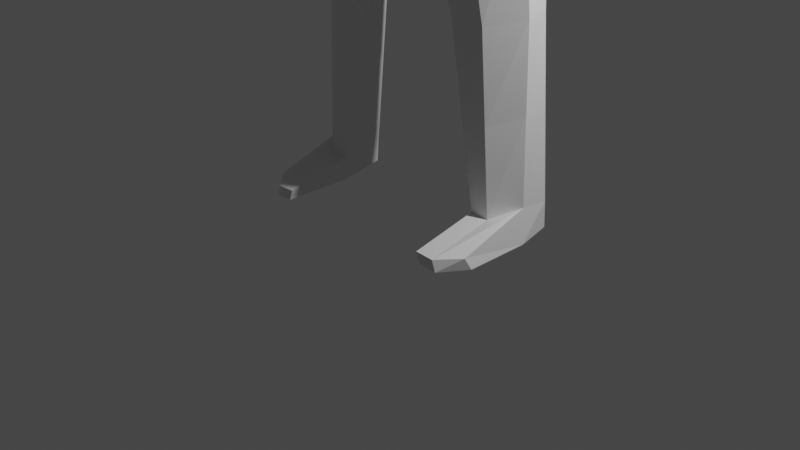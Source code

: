 # Source: Polyfigure.blend  (saved by Blender 2.81.16; exported with 4.5.12 LTS)
import bpy
from mathutils import Matrix  # noqa: F401  (used for matrix-valued properties, if any)

bpy.ops.wm.read_factory_settings(use_empty=True)
scene = bpy.context.scene
scene.name = 'Scene'

# ---- collections
col_collection = bpy.data.collections.new('Collection'); scene.collection.children.link(col_collection)

# ---- materials (node trees are filled in below, after node groups)
mat_material = bpy.data.materials.new('Material')
mat_material.alpha_threshold = 0.0
mat_material.use_transparent_shadow = False
mat_material.line_color = (0.0, 0.0, 0.0, 1.0)

# ---- material node trees
mat_material.use_nodes = True; mat_material.node_tree.nodes.clear()
_N = mat_material.node_tree.nodes; _L = mat_material.node_tree.links
n0 = _N.new('ShaderNodeOutputMaterial'); n0.name = 'Material Output'; n0.location = (300, 300)
n1 = _N.new('ShaderNodeBsdfPrincipled'); n1.name = 'Principled BSDF'; n1.location = (10, 300)
n1.distribution = 'GGX'
n1.subsurface_method = 'BURLEY'
n1.inputs[2].default_value = 0.4
n1.inputs[3].default_value = 1.45
n1.inputs[27].default_value = (0.0, 0.0, 0.0, 1.0)
n1.inputs[28].default_value = 1.0
_L.new(n1.outputs[0], n0.inputs[0])
n0.is_active_output = True

# ---- world
world_world = bpy.data.worlds.new('World'); scene.world = world_world
world_world.use_nodes = True; world_world.node_tree.nodes.clear()
_N = world_world.node_tree.nodes; _L = world_world.node_tree.links
n0 = _N.new('ShaderNodeOutputWorld'); n0.name = 'World Output'; n0.location = (300, 300)
n1 = _N.new('ShaderNodeBackground'); n1.name = 'Background'; n1.location = (10, 300)
n1.inputs[0].default_value = (0.05088, 0.05088, 0.05088, 1.0)
_L.new(n1.outputs[0], n0.inputs[0])
n0.is_active_output = True
world_world.color = (0.05088, 0.05088, 0.05088)
world_world.use_sun_shadow = False
world_world.sun_shadow_jitter_overblur = 0.0

# ---- cameras
cam_camera = bpy.data.cameras.new('Camera')
cam_camera.clip_end = 100.0
cam_camera.ortho_scale = 7.314

# ---- lights
light_light = bpy.data.lights.new('Light', 'POINT')
light_light.transmission_factor = 0.0
light_light.energy = 1000.0
light_light.shadow_soft_size = 0.1
light_light.shadow_maximum_resolution = 0.006
light_light.use_absolute_resolution = True

# ---- meshes
me_cube = bpy.data.meshes.new('Cube')
me_cube.from_pydata([(0.8, 0.4983, 1.0), (0.5, 0.4261, -0.6153), (0.8, -0.552, 0.9715), (0.5, -0.4947, -1.0), (2.205e-17, 0.5227, -0.821), (1.0, 0.5674, 0.0), (1.0, -0.6788, 0.0), (-1.443e-17, -0.8268, 1.111), (0.8, 0.0, 1.0), (0.0, -0.5473, -1.123), (-1.671e-17, 0.8414, 1.101), (0.5, -0.01313, -0.895), (0.0, 1.0, 0.0), (1.1, 0.0, 0.0), (0.0, 0.0, -1.123), (0.0, -1.0, 0.0), (0.0, 0.0, 1.326), (0.6654, -0.3052, -1.895), (0.4868, 0.8348, -1.475), (1.902e-17, 0.8659, -1.541), (0.0, -0.4588, -1.889), (0.5, 0.1033, -1.338), (0.5, 0.4756, -1.117), (0.0, 0.0, -1.558), (2.011e-17, 0.6443, -1.264), (1.507, 0.1692, -1.565), (1.448, 0.6511, -1.435), (0.5, 0.1033, -1.338), (0.5, 0.4756, -1.117), (0.6654, -0.1805, -5.294), (0.4868, 0.8356, -4.845), (1.902e-17, 0.8659, -4.947), (1.457e-18, -0.3341, -5.288), (1.187, 0.1692, -5.021), (1.122, 0.6157, -4.923), (1.902e-17, 0.8659, -2.727), (0.0, -0.3913, -3.075), (0.6654, -0.2377, -3.081), (1.28, 0.1692, -2.801), (1.173, 0.6503, -2.704), (0.4868, 0.8356, -2.626), (1.902e-17, 0.8659, -4.598), (0.6654, -0.1805, -4.945), (1.457e-18, -0.3341, -4.939), (1.172, 0.1692, -4.765), (1.076, 0.6211, -4.563), (0.4868, 0.8356, -4.496), (0.0, -0.3913, -4.643), (1.063, 0.1692, -4.407), (0.9555, 0.6503, -4.309), (0.4868, 0.8356, -4.193), (1.902e-17, 0.8659, -4.295), (0.6654, -0.2377, -4.649), (0.0, -0.4588, -2.746), (1.399, 0.1692, -2.219), (1.359, 0.6503, -2.333), (0.4868, 0.8356, -2.296), (1.902e-17, 0.8659, -2.398), (0.6654, -0.3052, -2.752), (1.906, 0.2122, -1.968), (1.799, 0.694, -1.836), (2.175, 0.3013, -2.512), (2.049, 0.7003, -2.442), (1.993, 0.1847, -3.627), (1.899, 0.6124, -3.503), (2.405, 0.2533, -3.595), (2.302, 0.6786, -3.547), (2.343, 0.1103, -4.705), (2.278, 0.4007, -4.63), (2.627, 0.1523, -4.693), (2.557, 0.4465, -4.66), (2.262, 0.003651, -4.875), (2.151, 0.4996, -4.747), (2.748, 0.07544, -4.855), (2.627, 0.5778, -4.799), (2.324, 0.1315, -5.086), (2.258, 0.422, -5.011), (2.608, 0.1736, -5.075), (2.538, 0.4678, -5.042), (1.787, 0.2353, -2.366), (1.707, 0.1907, -1.767), (1.624, 0.6725, -1.635), (1.704, 0.6753, -2.387), (2.199, 0.219, -3.611), (2.101, 0.6455, -3.525), (2.485, 0.1313, -4.699), (2.417, 0.4236, -4.645), (2.505, 0.03954, -4.865), (2.389, 0.5387, -4.773), (2.466, 0.1526, -5.081), (2.398, 0.4449, -5.026), (0.08016, -0.1805, -5.901), (0.1568, 0.8356, -5.666), (1.902e-17, 0.8659, -5.554), (1.457e-18, -0.2189, -5.826), (1.014, 0.03521, -7.812), (1.046, 0.6532, -7.667), (1.321, 0.2978, -7.734), (1.284, 0.5562, -7.694), (0.641, 0.03521, -7.786), (0.9421, 0.736, -7.788), (1.118, 0.0799, -9.652), (1.137, 0.6532, -9.596), (1.331, 0.3386, -9.539), (1.326, 0.6627, -9.569), (0.9157, 0.0799, -9.641), (0.982, 0.6174, -9.595), (1.157, 0.09669, -9.928), (1.175, 0.6699, -9.872), (1.369, 0.3196, -9.901), (1.317, 0.688, -9.859), (0.954, 0.09669, -9.917), (1.02, 0.6342, -9.87), (1.115, -0.6438, -9.811), (1.325, -0.4354, -9.794), (0.9121, -0.6438, -9.801), (1.157, -0.6427, -9.928), (1.359, -0.3765, -9.914), (0.954, -0.6427, -9.917), (0.0, -0.3913, -3.819), (1.177, 0.1692, -3.563), (1.07, 0.6503, -3.465), (0.4868, 0.8356, -3.369), (1.902e-17, 0.8659, -3.471), (0.6654, -0.2377, -3.825), (0.7665, 0.7444, -6.256), (0.5494, 0.7858, -6.727), (0.8395, -0.07264, -6.553), (1.254, 0.2335, -6.377), (0.3606, -0.07264, -6.844), (1.203, 0.5859, -6.309), (0.7783, 0.05756, -8.714), (1.066, 0.05756, -8.732), (1.305, 0.6095, -8.632), (1.092, 0.6532, -8.631), (1.326, 0.3182, -8.637), (0.9621, 0.6767, -8.691)], [], [(14, 11, 3, 9), (13, 8, 2, 6), (12, 10, 0, 5), (4, 12, 5, 1), (11, 13, 6, 3), (1, 5, 13, 11), (5, 0, 8, 13), (21, 17, 25, 27), (3, 6, 15, 9), (6, 2, 7, 15), (8, 16, 7, 2), (0, 10, 16, 8), (44, 42, 29, 33), (21, 23, 20, 17), (24, 22, 18, 19), (23, 24, 19, 20), (14, 4, 24, 23), (4, 1, 22, 24), (11, 14, 23, 21), (1, 11, 21, 22), (28, 27, 25, 26), (22, 21, 27, 28), (43, 41, 31, 32), (18, 22, 28, 26), (29, 32, 94, 91), (128, 127, 95, 97), (45, 44, 33, 34), (42, 43, 32, 29), (46, 45, 34, 30), (41, 46, 30, 31), (57, 56, 40, 35), (56, 55, 39, 40), (58, 53, 36, 37), (55, 54, 38, 39), (53, 57, 35, 36), (54, 58, 37, 38), (51, 50, 46, 41), (50, 49, 45, 46), (52, 47, 43, 42), (49, 48, 44, 45), (47, 51, 41, 43), (48, 52, 42, 44), (120, 124, 52, 48), (119, 123, 51, 47), (121, 120, 48, 49), (124, 119, 47, 52), (122, 121, 49, 50), (123, 122, 50, 51), (25, 17, 58, 54), (20, 19, 57, 53), (80, 79, 61, 59), (17, 20, 53, 58), (18, 26, 55, 56), (19, 18, 56, 57), (60, 59, 61, 62), (81, 80, 59, 60), (79, 54, 63, 83), (82, 81, 60, 62), (84, 66, 70, 86), (54, 55, 64, 63), (82, 62, 66, 84), (62, 61, 65, 66), (85, 67, 71, 87), (66, 65, 69, 70), (83, 63, 67, 85), (63, 64, 68, 67), (87, 71, 75, 89), (67, 68, 72, 71), (86, 70, 74, 88), (70, 69, 73, 74), (89, 90, 78, 77), (71, 72, 76, 75), (88, 74, 78, 90), (74, 73, 77, 78), (72, 88, 90, 76), (75, 76, 90, 89), (68, 86, 88, 72), (73, 87, 89, 77), (65, 83, 85, 69), (69, 85, 87, 73), (55, 82, 84, 64), (64, 84, 86, 68), (55, 26, 81, 82), (61, 79, 83, 65), (26, 25, 80, 81), (25, 54, 79, 80), (93, 92, 91, 94), (31, 30, 92, 93), (32, 31, 93, 94), (126, 125, 96, 100), (134, 133, 104, 102), (132, 131, 105, 101), (129, 126, 100, 99), (127, 129, 99, 95), (125, 130, 98, 96), (130, 128, 97, 98), (105, 106, 112, 111), (106, 102, 108, 112), (133, 135, 103, 104), (136, 134, 102, 106), (131, 136, 106, 105), (135, 132, 101, 103), (107, 108, 110, 109), (108, 107, 111, 112), (103, 101, 113, 114), (111, 107, 116, 118), (102, 104, 110, 108), (104, 103, 109, 110), (114, 113, 116, 117), (113, 115, 118, 116), (109, 103, 114, 117), (105, 111, 118, 115), (101, 105, 115, 113), (107, 109, 117, 116), (35, 40, 122, 123), (40, 39, 121, 122), (37, 36, 119, 124), (39, 38, 120, 121), (36, 35, 123, 119), (38, 37, 124, 120), (34, 33, 128, 130), (30, 34, 130, 125), (29, 91, 129, 127), (91, 92, 126, 129), (92, 30, 125, 126), (33, 29, 127, 128), (97, 95, 132, 135), (99, 100, 136, 131), (100, 96, 134, 136), (98, 97, 135, 133), (95, 99, 131, 132), (96, 98, 133, 134)])
_uv = me_cube.uv_layers.new(name='UVMap')
_uv.uv.foreach_set('vector', [0.25, 0.625, 0.375, 0.625, 0.375, 0.75, 0.25, 0.75, 0.5, 0.625, 0.625, 0.625, 0.625, 0.75, 0.5, 0.75, 0.5, 0.375, 0.625, 0.375, 0.625, 0.5, 0.5, 0.5, 0.375, 0.375, 0.5, 0.375, 0.5, 0.5, 0.375, 0.5, 0.375, 0.625, 0.5, 0.625, 0.5, 0.75, 0.375, 0.75, 0.375, 0.5, 0.5, 0.5, 0.5, 0.625, 0.375, 0.625, 0.5, 0.5, 0.625, 0.5, 0.625, 0.625, 0.5, 0.625, 0.375, 0.625, 0.375, 0.625, 0.375, 0.625, 0.375, 0.625, 0.375, 0.75, 0.5, 0.75, 0.5, 0.875, 0.375, 0.875, 0.5, 0.75, 0.625, 0.75, 0.625, 0.875, 0.5, 0.875, 0.625, 0.625, 0.75, 0.625, 0.75, 0.75, 0.625, 0.75, 0.625, 0.5, 0.75, 0.5, 0.75, 0.625, 0.625, 0.625, 0.375, 0.625, 0.375, 0.625, 0.375, 0.625, 0.375, 0.625, 0.375, 0.625, 0.25, 0.625, 0.25, 0.625, 0.375, 0.625, 0.375, 0.375, 0.375, 0.5, 0.375, 0.5, 0.375, 0.375, 0.0, 0.0, 0.0, 0.0, 0.0, 0.0, 0.0, 0.0, 0.0, 0.0, 0.0, 0.0, 0.0, 0.0, 0.0, 0.0, 0.375, 0.375, 0.375, 0.5, 0.375, 0.5, 0.375, 0.375, 0.375, 0.625, 0.25, 0.625, 0.25, 0.625, 0.375, 0.625, 0.375, 0.5, 0.375, 0.625, 0.375, 0.625, 0.375, 0.5, 0.375, 0.5, 0.375, 0.625, 0.375, 0.625, 0.375, 0.5, 0.375, 0.5, 0.375, 0.625, 0.375, 0.625, 0.375, 0.5, 0.0, 0.0, 0.0, 0.0, 0.0, 0.0, 0.0, 0.0, 0.375, 0.5, 0.375, 0.5, 0.375, 0.5, 0.375, 0.5, 0.375, 0.625, 0.25, 0.625, 0.25, 0.625, 0.375, 0.625, 0.375, 0.625, 0.375, 0.625, 0.375, 0.625, 0.375, 0.625, 0.375, 0.5, 0.375, 0.625, 0.375, 0.625, 0.375, 0.5, 0.375, 0.625, 0.25, 0.625, 0.25, 0.625, 0.375, 0.625, 0.375, 0.5, 0.375, 0.5, 0.375, 0.5, 0.375, 0.5, 0.375, 0.375, 0.375, 0.5, 0.375, 0.5, 0.375, 0.375, 0.375, 0.375, 0.375, 0.5, 0.375, 0.5, 0.375, 0.375, 0.375, 0.5, 0.375, 0.5, 0.375, 0.5, 0.375, 0.5, 0.375, 0.625, 0.25, 0.625, 0.25, 0.625, 0.375, 0.625, 0.375, 0.5, 0.375, 0.625, 0.375, 0.625, 0.375, 0.5, 0.0, 0.0, 0.0, 0.0, 0.0, 0.0, 0.0, 0.0, 0.375, 0.625, 0.375, 0.625, 0.375, 0.625, 0.375, 0.625, 0.375, 0.375, 0.375, 0.5, 0.375, 0.5, 0.375, 0.375, 0.375, 0.5, 0.375, 0.5, 0.375, 0.5, 0.375, 0.5, 0.375, 0.625, 0.25, 0.625, 0.25, 0.625, 0.375, 0.625, 0.375, 0.5, 0.375, 0.625, 0.375, 0.625, 0.375, 0.5, 0.0, 0.0, 0.0, 0.0, 0.0, 0.0, 0.0, 0.0, 0.375, 0.625, 0.375, 0.625, 0.375, 0.625, 0.375, 0.625, 0.375, 0.625, 0.375, 0.625, 0.375, 0.625, 0.375, 0.625, 0.0, 0.0, 0.0, 0.0, 0.0, 0.0, 0.0, 0.0, 0.375, 0.5, 0.375, 0.625, 0.375, 0.625, 0.375, 0.5, 0.375, 0.625, 0.25, 0.625, 0.25, 0.625, 0.375, 0.625, 0.375, 0.5, 0.375, 0.5, 0.375, 0.5, 0.375, 0.5, 0.375, 0.375, 0.375, 0.5, 0.375, 0.5, 0.375, 0.375, 0.375, 0.625, 0.375, 0.625, 0.375, 0.625, 0.375, 0.625, 0.0, 0.0, 0.0, 0.0, 0.0, 0.0, 0.0, 0.0, 0.375, 0.625, 0.375, 0.625, 0.375, 0.625, 0.375, 0.625, 0.375, 0.625, 0.25, 0.625, 0.25, 0.625, 0.375, 0.625, 0.375, 0.5, 0.375, 0.5, 0.375, 0.5, 0.375, 0.5, 0.375, 0.375, 0.375, 0.5, 0.375, 0.5, 0.375, 0.375, 0.375, 0.5, 0.375, 0.625, 0.375, 0.625, 0.375, 0.5, 0.375, 0.5, 0.375, 0.625, 0.375, 0.625, 0.375, 0.5, 0.375, 0.625, 0.375, 0.625, 0.375, 0.625, 0.375, 0.625, 0.375, 0.5, 0.375, 0.5, 0.375, 0.5, 0.375, 0.5, 0.375, 0.5, 0.375, 0.5, 0.375, 0.5, 0.375, 0.5, 0.375, 0.625, 0.375, 0.5, 0.375, 0.5, 0.375, 0.625, 0.375, 0.5, 0.375, 0.5, 0.375, 0.5, 0.375, 0.5, 0.375, 0.5, 0.375, 0.625, 0.375, 0.625, 0.375, 0.5, 0.375, 0.625, 0.375, 0.625, 0.375, 0.625, 0.375, 0.625, 0.375, 0.5, 0.375, 0.625, 0.375, 0.625, 0.375, 0.5, 0.375, 0.625, 0.375, 0.625, 0.375, 0.625, 0.375, 0.625, 0.375, 0.625, 0.375, 0.5, 0.375, 0.5, 0.375, 0.625, 0.375, 0.625, 0.375, 0.625, 0.375, 0.625, 0.375, 0.625, 0.375, 0.625, 0.375, 0.5, 0.375, 0.5, 0.375, 0.625, 0.375, 0.5, 0.375, 0.5, 0.375, 0.5, 0.375, 0.5, 0.375, 0.5, 0.375, 0.625, 0.375, 0.625, 0.375, 0.5, 0.375, 0.625, 0.375, 0.5, 0.375, 0.5, 0.375, 0.625, 0.375, 0.625, 0.375, 0.5, 0.375, 0.5, 0.375, 0.625, 0.375, 0.5, 0.375, 0.5, 0.375, 0.5, 0.375, 0.5, 0.375, 0.5, 0.375, 0.625, 0.375, 0.625, 0.375, 0.5, 0.375, 0.5, 0.375, 0.5, 0.375, 0.5, 0.375, 0.5, 0.375, 0.625, 0.375, 0.5, 0.375, 0.5, 0.375, 0.625, 0.375, 0.5, 0.375, 0.5, 0.375, 0.5, 0.375, 0.5, 0.375, 0.625, 0.375, 0.625, 0.375, 0.625, 0.375, 0.625, 0.375, 0.625, 0.375, 0.625, 0.375, 0.625, 0.375, 0.625, 0.375, 0.625, 0.375, 0.625, 0.375, 0.625, 0.375, 0.625, 0.375, 0.5, 0.375, 0.5, 0.375, 0.5, 0.375, 0.5, 0.375, 0.5, 0.375, 0.5, 0.375, 0.5, 0.375, 0.5, 0.375, 0.5, 0.375, 0.5, 0.375, 0.5, 0.375, 0.5, 0.375, 0.625, 0.375, 0.625, 0.375, 0.625, 0.375, 0.625, 0.375, 0.5, 0.375, 0.625, 0.375, 0.625, 0.375, 0.5, 0.375, 0.625, 0.375, 0.625, 0.375, 0.625, 0.375, 0.625, 0.25, 0.5, 0.375, 0.5, 0.375, 0.625, 0.25, 0.625, 0.375, 0.375, 0.375, 0.5, 0.375, 0.5, 0.375, 0.375, 0.0, 0.0, 0.0, 0.0, 0.0, 0.0, 0.0, 0.0, 0.375, 0.5, 0.375, 0.5, 0.375, 0.5, 0.375, 0.5, 0.375, 0.5, 0.375, 0.5, 0.375, 0.5, 0.375, 0.5, 0.375, 0.625, 0.375, 0.625, 0.375, 0.625, 0.375, 0.625, 0.375, 0.625, 0.375, 0.5, 0.375, 0.5, 0.375, 0.625, 0.375, 0.625, 0.375, 0.625, 0.375, 0.625, 0.375, 0.625, 0.375, 0.5, 0.375, 0.5, 0.375, 0.5, 0.375, 0.5, 0.375, 0.5, 0.375, 0.625, 0.375, 0.625, 0.375, 0.5, 0.375, 0.625, 0.375, 0.5, 0.375, 0.5, 0.375, 0.625, 0.375, 0.5, 0.375, 0.5, 0.375, 0.5, 0.375, 0.5, 0.375, 0.5, 0.375, 0.625, 0.375, 0.625, 0.375, 0.5, 0.375, 0.5, 0.375, 0.5, 0.375, 0.5, 0.375, 0.5, 0.375, 0.625, 0.375, 0.5, 0.375, 0.5, 0.375, 0.625, 0.375, 0.625, 0.375, 0.625, 0.375, 0.625, 0.375, 0.625, 0.375, 0.625, 0.375, 0.5, 0.375, 0.5, 0.375, 0.625, 0.375, 0.5, 0.375, 0.625, 0.375, 0.625, 0.375, 0.5, 0.375, 0.625, 0.375, 0.625, 0.375, 0.625, 0.375, 0.625, 0.375, 0.625, 0.375, 0.625, 0.375, 0.625, 0.375, 0.625, 0.375, 0.5, 0.375, 0.5, 0.375, 0.5, 0.375, 0.5, 0.375, 0.5, 0.375, 0.625, 0.375, 0.625, 0.375, 0.5, 0.375, 0.625, 0.375, 0.625, 0.375, 0.625, 0.375, 0.625, 0.375, 0.625, 0.375, 0.625, 0.375, 0.625, 0.375, 0.625, 0.375, 0.625, 0.375, 0.625, 0.375, 0.625, 0.375, 0.625, 0.375, 0.625, 0.375, 0.625, 0.375, 0.625, 0.375, 0.625, 0.375, 0.625, 0.375, 0.625, 0.375, 0.625, 0.375, 0.625, 0.375, 0.625, 0.375, 0.625, 0.375, 0.625, 0.375, 0.625, 0.375, 0.375, 0.375, 0.5, 0.375, 0.5, 0.375, 0.375, 0.375, 0.5, 0.375, 0.5, 0.375, 0.5, 0.375, 0.5, 0.375, 0.625, 0.25, 0.625, 0.25, 0.625, 0.375, 0.625, 0.375, 0.5, 0.375, 0.625, 0.375, 0.625, 0.375, 0.5, 0.0, 0.0, 0.0, 0.0, 0.0, 0.0, 0.0, 0.0, 0.375, 0.625, 0.375, 0.625, 0.375, 0.625, 0.375, 0.625, 0.375, 0.5, 0.375, 0.625, 0.375, 0.625, 0.375, 0.5, 0.375, 0.5, 0.375, 0.5, 0.375, 0.5, 0.375, 0.5, 0.375, 0.625, 0.375, 0.625, 0.375, 0.625, 0.375, 0.625, 0.375, 0.625, 0.375, 0.5, 0.375, 0.5, 0.375, 0.625, 0.375, 0.5, 0.375, 0.5, 0.375, 0.5, 0.375, 0.5, 0.375, 0.625, 0.375, 0.625, 0.375, 0.625, 0.375, 0.625, 0.375, 0.625, 0.375, 0.625, 0.375, 0.625, 0.375, 0.625, 0.375, 0.625, 0.375, 0.5, 0.375, 0.5, 0.375, 0.625, 0.375, 0.5, 0.375, 0.5, 0.375, 0.5, 0.375, 0.5, 0.375, 0.5, 0.375, 0.625, 0.375, 0.625, 0.375, 0.5, 0.375, 0.625, 0.375, 0.625, 0.375, 0.625, 0.375, 0.625, 0.375, 0.5, 0.375, 0.5, 0.375, 0.5, 0.375, 0.5])
me_cube.materials.append(mat_material)
me_cube.use_remesh_preserve_volume = False
me_cube.use_remesh_preserve_attributes = False
me_cube.use_mirror_vertex_groups = False
me_cube.update()

# ---- objects
ob_cube = bpy.data.objects.new('Cube', me_cube)
ob_light = bpy.data.objects.new('Light', light_light)
ob_camera = bpy.data.objects.new('Camera', cam_camera)

# ---- transforms, parenting, visibility, modifiers, constraints
ob_cube.location = (0.0, 0.0, 10.01)
ob_cube.lock_rotations_4d = False
ob_cube.empty_display_type = 'ARROWS'
ob_cube.lineart.crease_threshold = 0.0
_m = ob_cube.modifiers.new('Mirror', 'MIRROR')
ob_light.location = (4.076, 1.005, 5.904)
ob_light.rotation_euler = (0.6503, 0.05522, 1.866)
ob_light.lock_rotations_4d = False
ob_light.empty_display_type = 'ARROWS'
ob_light.color = (0.0, 0.0, 0.0, 0.0)
ob_light.lineart.crease_threshold = 0.0
ob_camera.location = (7.359, -6.926, 4.958)
ob_camera.rotation_euler = (1.109, 0.0, 0.8149)
ob_camera.lock_rotations_4d = False
ob_camera.empty_display_type = 'ARROWS'
ob_camera.color = (0.0, 0.0, 0.0, 0.0)
ob_camera.display_type = 'WIRE'
ob_camera.lineart.crease_threshold = 0.0

# ---- collection membership
col_collection.objects.link(ob_cube)
col_collection.objects.link(ob_light)
col_collection.objects.link(ob_camera)

# ---- scene / render settings (as saved in the file)
scene.camera = ob_camera
scene.frame_start = 1; scene.frame_end = 250; scene.frame_set(1)
scene.render.engine = 'BLENDER_EEVEE_NEXT'
scene.cycles.use_denoising = False
scene.cycles.samples = 128
scene.cycles.sampling_pattern = 'TABULATED_SOBOL'
scene.cycles.use_adaptive_sampling = False
scene.cycles.use_light_tree = False
scene.view_settings.view_transform = 'Filmic'
bpy.context.view_layer.update()
